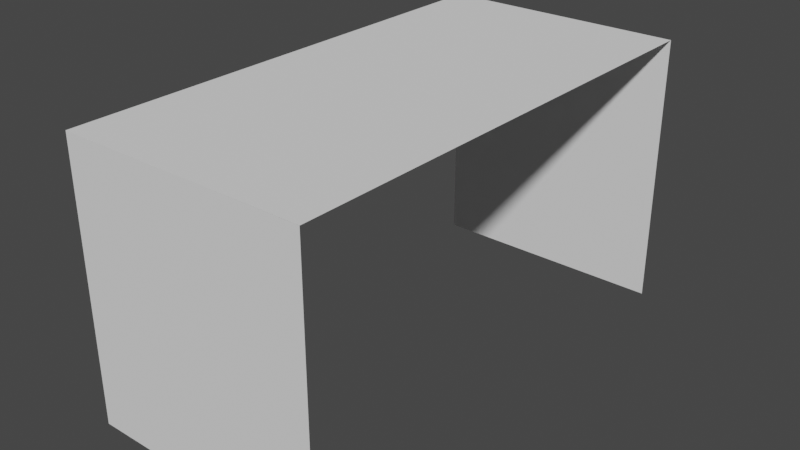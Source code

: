 # Source: Base_model.blend  (saved by Blender 2.83.18; exported with 4.5.12 LTS)
import bpy
from mathutils import Matrix  # noqa: F401  (used for matrix-valued properties, if any)

bpy.ops.wm.read_factory_settings(use_empty=True)
scene = bpy.context.scene
scene.name = 'Scene'

# ---- collections
col_collection = bpy.data.collections.new('Collection'); scene.collection.children.link(col_collection)

# ---- world
world_world = bpy.data.worlds.new('World'); scene.world = world_world
world_world.use_nodes = True; world_world.node_tree.nodes.clear()
_N = world_world.node_tree.nodes; _L = world_world.node_tree.links
n0 = _N.new('ShaderNodeOutputWorld'); n0.name = 'World Output'; n0.location = (300, 300)
n1 = _N.new('ShaderNodeBackground'); n1.name = 'Background'; n1.location = (10, 300)
n1.inputs[0].default_value = (0.05088, 0.05088, 0.05088, 1.0)
_L.new(n1.outputs[0], n0.inputs[0])
n0.is_active_output = True
world_world.color = (0.05088, 0.05088, 0.05088)
world_world.use_sun_shadow = False
world_world.sun_shadow_jitter_overblur = 0.0

# ---- meshes
me_plane = bpy.data.meshes.new('Plane')
me_plane.from_pydata([(-1.0, -1.0, 0.0), (1.0, -1.0, 0.0), (-1.0, 1.0, 0.0), (1.0, 1.0, 0.0)], [], [(0, 1, 3, 2)])
_uv = me_plane.uv_layers.new(name='UVMap')
_uv.uv.foreach_set('vector', [0.0, 0.0, 1.0, 0.0, 1.0, 1.0, 0.0, 1.0])
_ca = me_plane.color_attributes.new('Col', 'BYTE_COLOR', 'CORNER')
_ca.data.foreach_set('color', [1.0, 1.0, 1.0, 1.0, 1.0, 1.0, 1.0, 1.0, 1.0, 1.0, 1.0, 1.0, 1.0, 1.0, 1.0, 1.0])
me_plane.use_remesh_fix_poles = True
me_plane.use_remesh_preserve_attributes = False
me_plane.use_mirror_vertex_groups = False
me_plane.update()
me_plane_001 = bpy.data.meshes.new('Plane.001')
me_plane_001.from_pydata([(-1.0, -1.0, 0.0), (1.0, -1.0, 0.0), (-1.0, 1.0, 0.0), (1.0, 1.0, 0.0)], [], [(0, 1, 3, 2)])
_uv = me_plane_001.uv_layers.new(name='UVMap')
_uv.uv.foreach_set('vector', [0.0, 0.0, 1.0, 0.0, 1.0, 1.0, 0.0, 1.0])
me_plane_001.use_remesh_fix_poles = True
me_plane_001.use_remesh_preserve_attributes = False
me_plane_001.use_mirror_vertex_groups = False
me_plane_001.update()
me_plane_002 = bpy.data.meshes.new('Plane.002')
me_plane_002.from_pydata([(-1.0, -1.0, 0.0), (1.0, -1.0, 0.0), (-1.0, 1.0, 0.0), (1.0, 1.0, 0.0)], [], [(0, 1, 3, 2)])
_uv = me_plane_002.uv_layers.new(name='UVMap')
_uv.uv.foreach_set('vector', [0.0, 0.0, 1.0, 0.0, 1.0, 1.0, 0.0, 1.0])
me_plane_002.use_remesh_fix_poles = True
me_plane_002.use_remesh_preserve_attributes = False
me_plane_002.use_mirror_vertex_groups = False
me_plane_002.update()

# ---- objects
ob_plane = bpy.data.objects.new('Plane', me_plane)
ob_plane_001 = bpy.data.objects.new('Plane.001', me_plane_001)
ob_plane_002 = bpy.data.objects.new('Plane.002', me_plane_002)

# ---- transforms, parenting, visibility, modifiers, constraints
ob_plane.location = (0.0, 0.0, 1.0)
ob_plane.scale = (0.45, 0.9, 1.0)
ob_plane.lineart.crease_threshold = 0.0
ob_plane_001.location = (0.0, 0.9, 0.5)
ob_plane_001.rotation_euler = (1.571, 1.571, 0.0)
ob_plane_001.scale = (0.5, 0.45, 1.0)
ob_plane_001.lineart.crease_threshold = 0.0
ob_plane_002.location = (0.0, -0.9, 0.5)
ob_plane_002.rotation_euler = (1.571, 1.571, 0.0)
ob_plane_002.scale = (0.5, 0.45, 1.0)
ob_plane_002.lineart.crease_threshold = 0.0

# ---- collection membership
col_collection.objects.link(ob_plane)
col_collection.objects.link(ob_plane_001)
col_collection.objects.link(ob_plane_002)

# ---- scene / render settings (as saved in the file)
scene.frame_start = 1; scene.frame_end = 250; scene.frame_set(1)
scene.render.engine = 'BLENDER_EEVEE_NEXT'
scene.cycles.use_denoising = False
scene.cycles.samples = 128
scene.cycles.sampling_pattern = 'TABULATED_SOBOL'
scene.cycles.use_adaptive_sampling = False
scene.cycles.use_light_tree = False
scene.view_settings.view_transform = 'Filmic'
bpy.context.view_layer.update()

# ---- added for rendering (the .blend has no active camera and no usable light): camera, sun
cam_auto = bpy.data.cameras.new('AutoCamera')
cam_auto.lens = 50.0
cam_auto.sensor_width = 36.0
cam_auto.clip_end = 1000.0
ob_auto_camera = bpy.data.objects.new('AutoCamera', cam_auto)
scene.collection.objects.link(ob_auto_camera)
ob_auto_camera.location = (2.07918, -2.49502, 2.16335)
ob_auto_camera.rotation_euler = (1.09748, -7.21219e-08, 0.694738)
scene.camera = ob_auto_camera
light_auto_sun = bpy.data.lights.new('AutoSun', 'SUN')
light_auto_sun.energy = 3.0
light_auto_sun.angle = 0.0523599
ob_auto_sun = bpy.data.objects.new('AutoSun', light_auto_sun)
scene.collection.objects.link(ob_auto_sun)
ob_auto_sun.rotation_euler = (0.872665, 0.174533, 0.523599)
bpy.context.view_layer.update()
